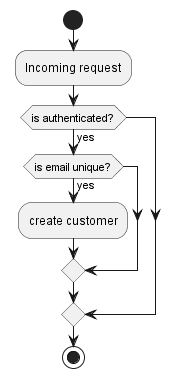

The diagram above was rendered by PlantUML. Its source (embedded in the PNG):
@startuml
'https://plantuml.com/activity-diagram-beta

start
:Incoming request;
if (is authenticated?) then (yes)
    if (is email unique?) then (yes)
      :create customer;
  endif
endif
stop
@enduml